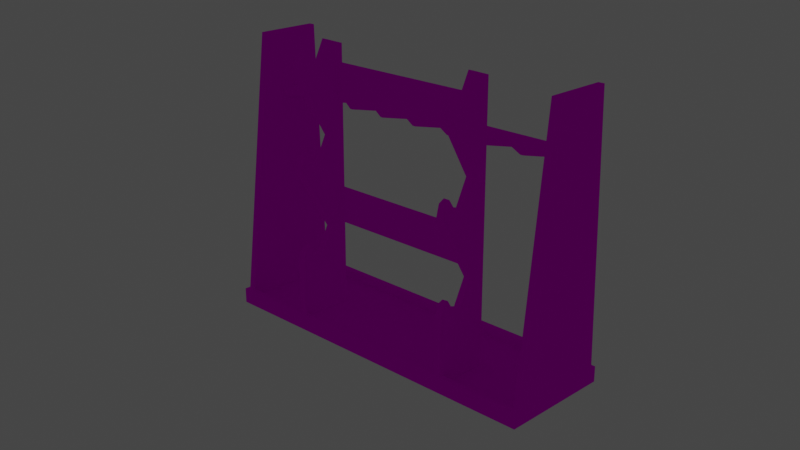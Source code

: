 # Source: weapon_racks.blend  (saved by Blender 2.80.75; exported with 4.5.12 LTS)
import bpy
from mathutils import Matrix  # noqa: F401  (used for matrix-valued properties, if any)

bpy.ops.wm.read_factory_settings(use_empty=True)
scene = bpy.context.scene
scene.name = 'Scene'

# ---- collections
col_racks = bpy.data.collections.new('Racks'); scene.collection.children.link(col_racks)
col_previews = bpy.data.collections.new('Previews'); scene.collection.children.link(col_previews)
col_cameras___settings = bpy.data.collections.new('Cameras & Settings'); scene.collection.children.link(col_cameras___settings)

# ---- images (referenced by path relative to the original .blend; pixels are not part of the script)
import os
ASSET_DIR = os.environ.get("B2B_ASSET_DIR", "")  # directory of the original .blend (textures are referenced by path, not embedded)
HERE = os.path.dirname(os.path.abspath(__file__))  # packed textures are extracted next to this script under _unpacked/

def load_image(name, relpath, width, height, colorspace="sRGB"):
    """Load a texture the original file referenced (path relative to the .blend, or extracted next to this script)."""
    p = next((c for c in (os.path.join(HERE, relpath), os.path.join(ASSET_DIR, relpath)) if relpath and os.path.exists(c)), "")
    if p:
        img = bpy.data.images.load(p, check_existing=True)
        img.name = name
    else:  # same state as the original file: an image datablock whose file is absent (Cycles renders it pink)
        img = bpy.data.images.new(name, width, height)
        img.source = "FILE"
        img.filepath = "//" + (relpath or name)
    img.colorspace_settings.name = colorspace
    return img
img_shared_textures_png_001 = load_image('shared_textures.png.001', 'shared_textures.png', 1024, 1024, 'sRGB')

# ---- materials (node trees are filled in below, after node groups)
mat_texture = bpy.data.materials.new('Texture')
mat_texture.use_transparent_shadow = False

# ---- material node trees
mat_texture.use_nodes = True; mat_texture.node_tree.nodes.clear()
_N = mat_texture.node_tree.nodes; _L = mat_texture.node_tree.links
n0 = _N.new('ShaderNodeOutputMaterial'); n0.name = 'Material Output'; n0.location = (300, 300)
n1 = _N.new('ShaderNodeBsdfPrincipled'); n1.name = 'Principled BSDF'; n1.location = (10, 300)
n1.distribution = 'GGX'
n1.subsurface_method = 'BURLEY'
n1.inputs[2].default_value = 0.0
n1.inputs[3].default_value = 1.45
n1.inputs[13].default_value = 0.0
n1.inputs[27].default_value = (0.0, 0.0, 0.0, 1.0)
n1.inputs[28].default_value = 1.0
n2 = _N.new('ShaderNodeTexImage'); n2.name = 'Image Texture'; n2.location = (-280, 280)
n2.image = img_shared_textures_png_001
_L.new(n1.outputs[0], n0.inputs[0])
_L.new(n2.outputs[0], n1.inputs[0])
n0.is_active_output = True

# ---- world
world_world = bpy.data.worlds.new('World'); scene.world = world_world
world_world.use_nodes = True; world_world.node_tree.nodes.clear()
_N = world_world.node_tree.nodes; _L = world_world.node_tree.links
n0 = _N.new('ShaderNodeOutputWorld'); n0.name = 'World Output'; n0.location = (300, 300)
n1 = _N.new('ShaderNodeBackground'); n1.name = 'Background'; n1.location = (10, 300)
n1.inputs[0].default_value = (0.05088, 0.05088, 0.05088, 1.0)
_L.new(n1.outputs[0], n0.inputs[0])
n0.is_active_output = True
world_world.color = (0.05088, 0.05088, 0.05088)
world_world.use_sun_shadow = False
world_world.sun_shadow_jitter_overblur = 0.0

# ---- cameras
cam_camera_002 = bpy.data.cameras.new('Camera.002')
cam_camera_002.type = 'ORTHO'
cam_camera_002.ortho_scale = 2.5
cam_camera_002.shift_y = 0.2
cam_camera = bpy.data.cameras.new('Camera')
cam_camera_003 = bpy.data.cameras.new('Camera.003')
cam_camera_003.type = 'ORTHO'
cam_camera_003.ortho_scale = 2.5
cam_camera_003.shift_y = 0.2
cam_camera_001 = bpy.data.cameras.new('Camera.001')
cam_camera_001.type = 'ORTHO'
cam_camera_001.ortho_scale = 2.5

# ---- lights
light_sun = bpy.data.lights.new('Sun', 'SUN')
light_sun.specular_factor = 0.0
light_sun.transmission_factor = 0.0
light_sun.angle = 1.571
light_sun.energy = 4.0
light_sun.shadow_soft_size = 0.125

# ---- meshes
me_rifle_rack_001 = bpy.data.meshes.new('Rifle rack 001')
me_rifle_rack_001.from_pydata([(0.58, -0.185, 0.0), (0.56, -0.165, 0.05), (0.58, 0.185, 0.0), (0.56, 0.165, 0.05), (0.56, -0.065, 0.9), (0.56, 0.135, 0.9), (0.58, -0.065, 0.9), (0.58, 0.135, 0.9), (0.58, 0.185, 0.05), (0.58, -0.185, 0.05), (0.56, 0.165, 0.02), (0.56, -0.165, 0.02), (0.56, -0.005, 0.69), (0.56, -0.005, 0.71), (0.56, 0.125, 0.69), (0.56, 0.125, 0.71), (0.13, 0.025, 0.69), (0.006, 0.025, 0.69), (0.068, 0.065, 0.69), (0.006, 0.025, 0.71), (0.13, 0.025, 0.71), (0.068, 0.065, 0.71), (0.264, 0.025, 0.69), (0.14, 0.025, 0.69), (0.202, 0.065, 0.69), (0.14, 0.025, 0.71), (0.264, 0.025, 0.71), (0.202, 0.065, 0.71), (0.398, 0.025, 0.69), (0.274, 0.025, 0.69), (0.336, 0.065, 0.69), (0.274, 0.025, 0.71), (0.398, 0.025, 0.71), (0.336, 0.065, 0.71), (0.54, -0.005, 0.69), (0.408, 0.025, 0.69), (0.47, 0.065, 0.69), (0.408, 0.025, 0.71), (0.54, -0.005, 0.71), (0.47, 0.065, 0.71), (0.56, 0.065, 0.71), (0.56, 0.065, 0.69), (-0.58, 0.165, 0.05), (-0.58, 0.185, 0.0), (-0.58, -0.185, 0.0), (-0.56, -0.165, 0.05), (-0.56, 0.165, 0.05), (-0.56, -0.065, 0.9), (-0.56, 0.135, 0.9), (-0.58, -0.065, 0.9), (-0.58, 0.135, 0.9), (-0.58, -0.165, 0.05), (-0.58, 0.185, 0.05), (-0.58, -0.185, 0.05), (0.58, -0.165, 0.05), (-0.56, 0.165, 0.02), (-0.56, -0.165, 0.02), (-0.56, -0.005, 0.69), (-0.56, -0.005, 0.71), (-0.56, 0.125, 0.69), (-0.56, 0.125, 0.71), (-0.13, 0.025, 0.69), (-0.006, 0.025, 0.69), (-0.068, 0.065, 0.69), (-0.006, 0.025, 0.71), (-0.13, 0.025, 0.71), (-0.068, 0.065, 0.71), (-0.264, 0.025, 0.69), (-0.14, 0.025, 0.69), (-0.202, 0.065, 0.69), (-0.14, 0.025, 0.71), (-0.264, 0.025, 0.71), (-0.202, 0.065, 0.71), (-0.398, 0.025, 0.69), (-0.274, 0.025, 0.69), (-0.336, 0.065, 0.69), (-0.274, 0.025, 0.71), (-0.398, 0.025, 0.71), (-0.336, 0.065, 0.71), (-0.54, -0.005, 0.69), (-0.408, 0.025, 0.69), (-0.47, 0.065, 0.69), (-0.408, 0.025, 0.71), (-0.54, -0.005, 0.71), (-0.47, 0.065, 0.71), (-0.56, 0.065, 0.71), (-0.56, 0.065, 0.69), (0.58, 0.165, 0.05)], [], [(51, 44, 53), (2, 8, 87), (2, 43, 52, 8), (44, 0, 9, 53), (46, 55, 10, 3), (1, 4, 5, 3), (3, 5, 7, 87), (87, 7, 6, 54), (54, 6, 4, 1), (0, 54, 9), (7, 5, 4, 6), (55, 56, 11, 10), (2, 87, 54, 0), (11, 56, 45, 1), (1, 3, 10, 11), (17, 19, 64, 62), (36, 34, 38, 39), (35, 37, 32, 28), (23, 25, 20, 16), (29, 31, 26, 22), (29, 30, 33, 31), (30, 28, 32, 33), (24, 22, 26, 27), (12, 13, 38, 34), (35, 36, 39, 37), (23, 24, 27, 25), (18, 16, 20, 21), (17, 18, 21, 19), (33, 27, 26, 31), (40, 39, 38, 13), (27, 21, 20, 25), (39, 33, 32, 37), (24, 30, 29, 22), (18, 24, 23, 16), (30, 36, 35, 28), (36, 41, 12, 34), (43, 42, 52), (45, 46, 48, 47), (46, 42, 50, 48), (42, 51, 49, 50), (51, 45, 47, 49), (42, 43, 44, 51), (50, 49, 47, 48), (45, 56, 55, 46), (81, 84, 83, 79), (80, 73, 77, 82), (68, 61, 65, 70), (74, 67, 71, 76), (74, 76, 78, 75), (75, 78, 77, 73), (69, 72, 71, 67), (57, 79, 83, 58), (80, 82, 84, 81), (68, 70, 72, 69), (63, 66, 65, 61), (62, 64, 66, 63), (78, 76, 71, 72), (85, 58, 83, 84), (72, 70, 65, 66), (84, 82, 77, 78), (69, 67, 74, 75), (63, 61, 68, 69), (75, 73, 80, 81), (81, 79, 57, 86), (19, 21, 66, 64), (18, 17, 62, 63), (14, 41, 86, 59), (40, 15, 60, 85), (14, 59, 60, 15), (0, 44, 43, 2), (9, 54, 51, 53), (42, 87, 8, 52)])
_uv = me_rifle_rack_001.uv_layers.new(name='UVMap')
_uv.uv.foreach_set('vector', [0.4092, 0.4046, 0.4088, 0.4055, 0.4088, 0.4046, 0.4019, 0.4055, 0.4019, 0.4046, 0.4022, 0.4046, 0.426, 0.3883, 0.426, 0.4105, 0.4251, 0.4105, 0.4251, 0.3883, 0.4251, 0.3883, 0.4251, 0.4105, 0.4241, 0.4105, 0.4241, 0.3883, 0.426, 0.3883, 0.4266, 0.3883, 0.4266, 0.4097, 0.426, 0.4097, 0.4157, 0.4214, 0.4176, 0.4051, 0.4213, 0.4051, 0.4219, 0.4214, 0.4043, 0.4218, 0.4043, 0.4055, 0.4047, 0.4055, 0.4047, 0.4218, 0.4022, 0.4046, 0.4028, 0.3883, 0.4065, 0.3883, 0.4084, 0.4046, 0.4036, 0.4218, 0.4036, 0.4055, 0.4039, 0.4055, 0.4039, 0.4218, 0.4088, 0.4055, 0.4084, 0.4046, 0.4088, 0.4046, 0.4086, 0.4111, 0.4082, 0.4111, 0.4082, 0.4072, 0.4086, 0.4072, 0.4019, 0.4097, 0.3957, 0.4097, 0.3957, 0.3883, 0.4019, 0.3883, 0.4019, 0.4055, 0.4022, 0.4046, 0.4084, 0.4046, 0.4088, 0.4055, 0.4024, 0.4055, 0.4024, 0.4269, 0.4019, 0.4269, 0.4019, 0.4055, 0.4157, 0.4214, 0.4219, 0.4214, 0.4219, 0.422, 0.4157, 0.422, 0.4032, 0.4146, 0.4028, 0.4146, 0.4028, 0.4144, 0.4032, 0.4144, 0.4051, 0.409, 0.4051, 0.4103, 0.4047, 0.4103, 0.4047, 0.409, 0.4032, 0.4223, 0.4028, 0.4223, 0.4028, 0.4221, 0.4032, 0.4221, 0.4032, 0.4172, 0.4028, 0.4172, 0.4028, 0.417, 0.4032, 0.417, 0.4032, 0.4197, 0.4028, 0.4197, 0.4028, 0.4195, 0.4032, 0.4195, 0.4032, 0.4197, 0.4032, 0.4209, 0.4028, 0.4209, 0.4028, 0.4197, 0.4032, 0.4209, 0.4032, 0.4221, 0.4028, 0.4221, 0.4028, 0.4209, 0.4032, 0.4184, 0.4032, 0.4195, 0.4028, 0.4195, 0.4028, 0.4184, 0.3987, 0.4101, 0.3987, 0.4097, 0.3991, 0.4097, 0.3991, 0.4101, 0.4032, 0.4223, 0.4032, 0.4235, 0.4028, 0.4235, 0.4028, 0.4223, 0.4032, 0.4172, 0.4032, 0.4184, 0.4028, 0.4184, 0.4028, 0.4172, 0.4032, 0.4158, 0.4032, 0.417, 0.4028, 0.417, 0.4028, 0.4158, 0.4032, 0.4146, 0.4032, 0.4158, 0.4028, 0.4158, 0.4028, 0.4146, 0.4094, 0.4081, 0.4094, 0.4055, 0.4101, 0.4067, 0.4101, 0.4069, 0.4073, 0.4072, 0.4073, 0.4055, 0.4086, 0.4069, 0.4086, 0.4072, 0.4094, 0.4081, 0.4094, 0.4107, 0.4086, 0.4095, 0.4086, 0.4093, 0.3972, 0.4097, 0.3972, 0.4123, 0.3964, 0.4111, 0.3964, 0.4109, 0.4101, 0.4081, 0.4101, 0.4055, 0.4109, 0.4067, 0.4109, 0.4069, 0.3979, 0.4097, 0.3979, 0.4123, 0.3972, 0.4111, 0.3972, 0.4109, 0.406, 0.409, 0.406, 0.4115, 0.4052, 0.4103, 0.4052, 0.4102, 0.406, 0.4072, 0.406, 0.4055, 0.4073, 0.4055, 0.4073, 0.4059, 0.4157, 0.4055, 0.4153, 0.4046, 0.4157, 0.4046, 0.4219, 0.4046, 0.4157, 0.4046, 0.4163, 0.3883, 0.42, 0.3883, 0.4043, 0.4218, 0.4039, 0.4218, 0.4039, 0.4055, 0.4043, 0.4055, 0.4153, 0.4046, 0.4092, 0.4046, 0.411, 0.3883, 0.4148, 0.3883, 0.4036, 0.4218, 0.4032, 0.4218, 0.4032, 0.4055, 0.4036, 0.4055, 0.4153, 0.4046, 0.4157, 0.4055, 0.4088, 0.4055, 0.4092, 0.4046, 0.4062, 0.4111, 0.4062, 0.4072, 0.4066, 0.4072, 0.4066, 0.4111, 0.4219, 0.4046, 0.4219, 0.4051, 0.4157, 0.4051, 0.4157, 0.4046, 0.3983, 0.4111, 0.3979, 0.4111, 0.3979, 0.4097, 0.3983, 0.4097, 0.4032, 0.4067, 0.4032, 0.4069, 0.4028, 0.4069, 0.4028, 0.4067, 0.4032, 0.4118, 0.4032, 0.412, 0.4028, 0.412, 0.4028, 0.4118, 0.4032, 0.4093, 0.4032, 0.4095, 0.4028, 0.4095, 0.4028, 0.4093, 0.4032, 0.4093, 0.4028, 0.4093, 0.4028, 0.4081, 0.4032, 0.4081, 0.4032, 0.4081, 0.4028, 0.4081, 0.4028, 0.4069, 0.4032, 0.4069, 0.4032, 0.4106, 0.4028, 0.4106, 0.4028, 0.4095, 0.4032, 0.4095, 0.3987, 0.4101, 0.3983, 0.4101, 0.3983, 0.4097, 0.3987, 0.4097, 0.4032, 0.4067, 0.4028, 0.4067, 0.4028, 0.4055, 0.4032, 0.4055, 0.4032, 0.4118, 0.4028, 0.4118, 0.4028, 0.4106, 0.4032, 0.4106, 0.4032, 0.4132, 0.4028, 0.4132, 0.4028, 0.412, 0.4032, 0.412, 0.4032, 0.4144, 0.4028, 0.4144, 0.4028, 0.4132, 0.4032, 0.4132, 0.4094, 0.4081, 0.4101, 0.4093, 0.4101, 0.4095, 0.4094, 0.4106, 0.4047, 0.4072, 0.406, 0.4072, 0.406, 0.4076, 0.4047, 0.409, 0.4109, 0.4106, 0.4101, 0.4095, 0.4101, 0.4093, 0.4109, 0.4081, 0.3964, 0.4123, 0.3957, 0.4111, 0.3957, 0.4109, 0.3964, 0.4097, 0.4066, 0.4072, 0.4073, 0.4084, 0.4073, 0.4086, 0.4066, 0.4098, 0.4116, 0.4106, 0.4109, 0.4095, 0.4109, 0.4093, 0.4116, 0.4081, 0.4116, 0.4081, 0.4109, 0.4069, 0.4109, 0.4067, 0.4116, 0.4055, 0.4047, 0.4055, 0.406, 0.4069, 0.406, 0.4072, 0.4047, 0.4072, 0.4086, 0.4067, 0.4094, 0.4055, 0.4094, 0.4081, 0.4086, 0.4069, 0.4073, 0.4072, 0.4081, 0.4084, 0.4081, 0.4087, 0.4073, 0.4098, 0.423, 0.4097, 0.4241, 0.4097, 0.4241, 0.3883, 0.423, 0.3883, 0.423, 0.3883, 0.4219, 0.3883, 0.4219, 0.4097, 0.423, 0.4097, 0.4024, 0.4055, 0.4024, 0.4269, 0.4028, 0.4269, 0.4028, 0.4055, 0.3957, 0.3883, 0.3957, 0.4105, 0.3888, 0.4105, 0.3888, 0.3883, 0.427, 0.3883, 0.4273, 0.3883, 0.4273, 0.4105, 0.427, 0.4105, 0.4266, 0.4105, 0.4266, 0.3883, 0.427, 0.3883, 0.427, 0.4105])
me_rifle_rack_001.materials.append(mat_texture)
me_rifle_rack_001.use_remesh_preserve_volume = False
me_rifle_rack_001.use_remesh_preserve_attributes = False
me_rifle_rack_001.use_mirror_vertex_groups = False
me_rifle_rack_001.update()
me_rifle_rack_002 = bpy.data.meshes.new('Rifle rack 002')
me_rifle_rack_002.from_pydata([(0.28, -0.16, 0.02), (0.28, -0.16, 0.04), (0.28, 0.0, 0.02), (0.28, 0.0, 0.04), (0.28, -0.18, 0.0), (0.28, -0.17, 0.87), (0.28, 0.0, 0.0), (0.28, 0.0, 0.9), (0.3, -0.18, 0.0), (0.3, -0.17, 0.87), (0.3, 0.0, 0.0), (0.3, 0.0, 0.9), (0.28, -0.18, 0.23), (0.28, -0.13, 0.25), (0.3, -0.13, 0.25), (0.3, -0.18, 0.23), (0.28, -0.17, 0.27), (0.3, -0.17, 0.27), (0.28, -0.18, 0.53), (0.3, -0.18, 0.53), (0.3, -0.06, 0.32), (0.28, -0.06, 0.32), (0.3, -0.15, 0.28), (0.28, -0.15, 0.2778), (0.28, -0.17, 0.57), (0.3, -0.17, 0.57), (0.28, -0.15, 0.58), (0.3, -0.15, 0.58), (0.28, -0.06, 0.62), (0.3, -0.06, 0.62), (0.28, -0.18, 0.83), (0.3, -0.18, 0.83), (0.28, -0.1, 0.24), (0.3, -0.1, 0.24), (0.3, -0.13, 0.85), (0.28, -0.13, 0.85), (0.3, -0.13, 0.55), (0.28, -0.13, 0.55), (0.3, -0.1, 0.54), (0.28, -0.1, 0.54), (0.3, -0.15, 0.88), (0.28, -0.15, 0.88), (0.28, -0.1, 0.84), (0.3, -0.1, 0.84), (0.28, -0.06, 0.92), (0.3, -0.06, 0.92), (0.28, -0.02, 0.73), (0.28, -0.02, 0.84), (0.28, 0.0, 0.73), (0.28, 0.0, 0.84), (0.28, -0.02, 0.33), (0.28, -0.02, 0.44), (0.28, 0.0, 0.33), (0.28, 0.0, 0.44), (-0.28, -0.16, 0.02), (-0.28, -0.16, 0.04), (-0.28, 0.0, 0.02), (-0.28, 0.0, 0.04), (-0.28, -0.18, 0.0), (-0.28, -0.17, 0.87), (-0.28, 0.0, 0.0), (-0.28, 0.0, 0.9), (-0.3, -0.18, 0.0), (-0.3, -0.17, 0.87), (-0.3, 0.0, 0.0), (-0.3, 0.0, 0.9), (-0.28, -0.18, 0.23), (-0.28, -0.13, 0.25), (-0.3, -0.13, 0.25), (-0.3, -0.18, 0.23), (-0.28, -0.17, 0.27), (-0.3, -0.17, 0.27), (-0.28, -0.18, 0.53), (-0.3, -0.18, 0.53), (-0.3, -0.06, 0.32), (-0.28, -0.06, 0.32), (-0.3, -0.15, 0.28), (-0.28, -0.15, 0.2778), (-0.28, -0.17, 0.57), (-0.3, -0.17, 0.57), (-0.28, -0.15, 0.58), (-0.3, -0.15, 0.58), (-0.28, -0.06, 0.62), (-0.3, -0.06, 0.62), (-0.28, -0.18, 0.83), (-0.3, -0.18, 0.83), (-0.28, -0.1, 0.24), (-0.3, -0.1, 0.24), (-0.3, -0.13, 0.85), (-0.28, -0.13, 0.85), (-0.3, -0.13, 0.55), (-0.28, -0.13, 0.55), (-0.3, -0.1, 0.54), (-0.28, -0.1, 0.54), (-0.3, -0.15, 0.88), (-0.28, -0.15, 0.88), (-0.28, -0.1, 0.84), (-0.3, -0.1, 0.84), (-0.28, -0.06, 0.92), (-0.3, -0.06, 0.92), (-0.28, -0.02, 0.73), (-0.28, -0.02, 0.84), (-0.28, 0.0, 0.73), (-0.28, 0.0, 0.84), (-0.28, -0.02, 0.33), (-0.28, -0.02, 0.44), (-0.28, 0.0, 0.33), (-0.28, 0.0, 0.44)], [], [(2, 3, 1, 0), (6, 10, 8, 4), (40, 41, 5, 9), (27, 36, 37, 26), (9, 5, 30, 31), (34, 35, 41, 40), (45, 44, 42, 43), (8, 15, 12, 4), (21, 20, 19, 18), (36, 38, 39, 37), (43, 42, 35, 34), (7, 11, 10, 6), (19, 25, 24, 18), (25, 27, 26, 24), (38, 29, 28, 39), (11, 7, 44, 45), (29, 31, 30, 28), (20, 10, 11, 29), (7, 6, 21, 28), (38, 20, 29), (39, 28, 21), (38, 36, 19, 20), (21, 18, 37, 39), (25, 19, 36, 27), (26, 37, 18, 24), (16, 23, 13, 12), (14, 13, 23, 22), (16, 17, 22, 23), (17, 16, 12, 15), (4, 12, 13, 32), (8, 33, 14, 15), (15, 14, 22, 17), (33, 8, 10, 20), (33, 32, 13, 14), (32, 33, 20, 21), (6, 4, 32, 21), (28, 30, 35, 42), (31, 29, 43, 34), (43, 29, 11, 45), (44, 7, 28, 42), (40, 9, 31, 34), (41, 35, 30, 5), (48, 46, 100, 102), (48, 49, 47, 46), (52, 106, 107, 53), (50, 51, 105, 104), (47, 49, 103, 101), (52, 53, 51, 50), (56, 54, 55, 57), (60, 58, 62, 64), (94, 63, 59, 95), (81, 80, 91, 90), (63, 85, 84, 59), (88, 94, 95, 89), (99, 97, 96, 98), (62, 58, 66, 69), (75, 72, 73, 74), (90, 91, 93, 92), (97, 88, 89, 96), (61, 60, 64, 65), (73, 72, 78, 79), (79, 78, 80, 81), (92, 93, 82, 83), (65, 99, 98, 61), (83, 82, 84, 85), (74, 83, 65, 64), (61, 82, 75, 60), (92, 83, 74), (93, 75, 82), (92, 74, 73, 90), (75, 93, 91, 72), (79, 81, 90, 73), (80, 78, 72, 91), (70, 66, 67, 77), (68, 76, 77, 67), (70, 77, 76, 71), (71, 69, 66, 70), (58, 86, 67, 66), (62, 69, 68, 87), (69, 71, 76, 68), (87, 74, 64, 62), (87, 68, 67, 86), (86, 75, 74, 87), (60, 75, 86, 58), (82, 96, 89, 84), (85, 88, 97, 83), (97, 99, 65, 83), (98, 96, 82, 61), (94, 88, 85, 63), (95, 59, 84, 89), (52, 50, 104, 106), (46, 47, 101, 100), (102, 100, 101, 103), (51, 53, 107, 105), (2, 56, 57, 3), (48, 102, 103, 49), (106, 104, 105, 107), (1, 3, 57, 55), (0, 1, 55, 54), (2, 0, 54, 56)])
_uv = me_rifle_rack_002.uv_layers.new(name='UVMap')
_uv.uv.foreach_set('vector', [0.3961, 0.4152, 0.3957, 0.4152, 0.3957, 0.4118, 0.3961, 0.4118, 0.3949, 0.4118, 0.3953, 0.4118, 0.3953, 0.4156, 0.3949, 0.4156, 0.4047, 0.4118, 0.4051, 0.4118, 0.4051, 0.4122, 0.4047, 0.4122, 0.4021, 0.4118, 0.4021, 0.4124, 0.4017, 0.4124, 0.4017, 0.4118, 0.4181, 0.4114, 0.4186, 0.4114, 0.4186, 0.4122, 0.4181, 0.4122, 0.4, 0.4124, 0.3996, 0.4124, 0.3996, 0.4118, 0.4, 0.4118, 0.3978, 0.4118, 0.3983, 0.4118, 0.3983, 0.4136, 0.3978, 0.4136, 0.3936, 0.4175, 0.3936, 0.4127, 0.394, 0.4127, 0.394, 0.4175, 0.4194, 0.4092, 0.419, 0.4092, 0.419, 0.405, 0.4194, 0.405, 0.4021, 0.4124, 0.4021, 0.4118, 0.4025, 0.4118, 0.4025, 0.4124, 0.403, 0.4118, 0.4034, 0.4118, 0.4034, 0.4124, 0.403, 0.4124, 0.419, 0.4114, 0.4186, 0.4114, 0.4186, 0.3923, 0.419, 0.3923, 0.419, 0.405, 0.419, 0.4042, 0.4194, 0.4042, 0.4194, 0.405, 0.4064, 0.4122, 0.4064, 0.4118, 0.4068, 0.4118, 0.4068, 0.4122, 0.4181, 0.4182, 0.4181, 0.4164, 0.4186, 0.4164, 0.4186, 0.4182, 0.3987, 0.4118, 0.3991, 0.4118, 0.3991, 0.4131, 0.3987, 0.4131, 0.4181, 0.4164, 0.4181, 0.4122, 0.4186, 0.4122, 0.4186, 0.4164, 0.4025, 0.405, 0.4013, 0.4118, 0.4013, 0.3927, 0.4025, 0.3987, 0.3974, 0.3927, 0.3974, 0.4118, 0.3961, 0.405, 0.3961, 0.3987, 0.4034, 0.4004, 0.4025, 0.405, 0.4025, 0.3987, 0.3953, 0.4004, 0.3961, 0.3987, 0.3961, 0.405, 0.4034, 0.4004, 0.404, 0.4001, 0.4051, 0.4006, 0.4025, 0.405, 0.3961, 0.405, 0.3936, 0.4006, 0.3946, 0.4001, 0.3953, 0.4004, 0.4049, 0.3997, 0.4051, 0.4006, 0.404, 0.4001, 0.4045, 0.3995, 0.3942, 0.3995, 0.3946, 0.4001, 0.3936, 0.4006, 0.3938, 0.3997, 0.3938, 0.4061, 0.3942, 0.4059, 0.3946, 0.4065, 0.3936, 0.4069, 0.4017, 0.4124, 0.4013, 0.4124, 0.4013, 0.4118, 0.4017, 0.4118, 0.406, 0.4122, 0.4055, 0.4122, 0.4055, 0.4118, 0.406, 0.4118, 0.3936, 0.4118, 0.394, 0.4118, 0.394, 0.4127, 0.3936, 0.4127, 0.3936, 0.4118, 0.3936, 0.4069, 0.3946, 0.4065, 0.3953, 0.4067, 0.4051, 0.4118, 0.4034, 0.4067, 0.404, 0.4065, 0.4051, 0.4069, 0.4051, 0.4069, 0.404, 0.4065, 0.4045, 0.4059, 0.4049, 0.4061, 0.4034, 0.4067, 0.4051, 0.4118, 0.4013, 0.4118, 0.4025, 0.405, 0.4025, 0.4118, 0.403, 0.4118, 0.403, 0.4124, 0.4025, 0.4124, 0.4194, 0.411, 0.419, 0.411, 0.419, 0.4092, 0.4194, 0.4092, 0.3974, 0.4118, 0.3936, 0.4118, 0.3953, 0.4067, 0.3961, 0.405, 0.3961, 0.3987, 0.3936, 0.3942, 0.3946, 0.3938, 0.3953, 0.394, 0.4051, 0.3942, 0.4025, 0.3987, 0.4034, 0.394, 0.404, 0.3938, 0.4034, 0.394, 0.4025, 0.3987, 0.4013, 0.3927, 0.4025, 0.3923, 0.3961, 0.3923, 0.3974, 0.3927, 0.3961, 0.3987, 0.3953, 0.394, 0.4045, 0.3932, 0.4049, 0.3934, 0.4051, 0.3942, 0.404, 0.3938, 0.3942, 0.3932, 0.3946, 0.3938, 0.3936, 0.3942, 0.3938, 0.3934, 0.4169, 0.4042, 0.4173, 0.4042, 0.4173, 0.416, 0.4169, 0.416, 0.3966, 0.4141, 0.3966, 0.4118, 0.397, 0.4118, 0.397, 0.4141, 0.4113, 0.4042, 0.4113, 0.416, 0.409, 0.416, 0.409, 0.4042, 0.416, 0.416, 0.4137, 0.416, 0.4137, 0.4042, 0.416, 0.4042, 0.4173, 0.4042, 0.4177, 0.4042, 0.4177, 0.416, 0.4173, 0.416, 0.3974, 0.4118, 0.3974, 0.4141, 0.397, 0.4141, 0.397, 0.4118, 0.3957, 0.4118, 0.3957, 0.4152, 0.3953, 0.4152, 0.3953, 0.4118, 0.3949, 0.4118, 0.3949, 0.4156, 0.3944, 0.4156, 0.3944, 0.4118, 0.4047, 0.4118, 0.4047, 0.4122, 0.4043, 0.4122, 0.4043, 0.4118, 0.4008, 0.4118, 0.4013, 0.4118, 0.4013, 0.4124, 0.4008, 0.4124, 0.419, 0.4114, 0.419, 0.4122, 0.4186, 0.4122, 0.4186, 0.4114, 0.4, 0.4124, 0.4, 0.4118, 0.4004, 0.4118, 0.4004, 0.4124, 0.3987, 0.4118, 0.3987, 0.4136, 0.3983, 0.4136, 0.3983, 0.4118, 0.3944, 0.4175, 0.394, 0.4175, 0.394, 0.4127, 0.3944, 0.4127, 0.419, 0.416, 0.419, 0.4118, 0.4194, 0.4118, 0.4194, 0.416, 0.4038, 0.4124, 0.4034, 0.4124, 0.4034, 0.4118, 0.4038, 0.4118, 0.4055, 0.4118, 0.4055, 0.4124, 0.4051, 0.4124, 0.4051, 0.4118, 0.4186, 0.3923, 0.4186, 0.4114, 0.4181, 0.4114, 0.4181, 0.3923, 0.4194, 0.4118, 0.419, 0.4118, 0.419, 0.411, 0.4194, 0.411, 0.4073, 0.4122, 0.4068, 0.4122, 0.4068, 0.4118, 0.4073, 0.4118, 0.419, 0.4182, 0.4186, 0.4182, 0.4186, 0.4164, 0.419, 0.4164, 0.3996, 0.4118, 0.3996, 0.4131, 0.3991, 0.4131, 0.3991, 0.4118, 0.419, 0.4164, 0.4186, 0.4164, 0.4186, 0.4122, 0.419, 0.4122, 0.3987, 0.3991, 0.3987, 0.4054, 0.3974, 0.4114, 0.3974, 0.3923, 0.409, 0.4114, 0.4077, 0.4054, 0.4077, 0.3991, 0.409, 0.3923, 0.3996, 0.4037, 0.3987, 0.4054, 0.3987, 0.3991, 0.4068, 0.4037, 0.4077, 0.3991, 0.4077, 0.4054, 0.3996, 0.4037, 0.3987, 0.3991, 0.4013, 0.4035, 0.4002, 0.404, 0.4077, 0.3991, 0.4068, 0.4037, 0.4062, 0.404, 0.4051, 0.4035, 0.4011, 0.4044, 0.4006, 0.4046, 0.4002, 0.404, 0.4013, 0.4035, 0.4058, 0.4046, 0.4053, 0.4044, 0.4051, 0.4035, 0.4062, 0.404, 0.4053, 0.398, 0.4051, 0.3972, 0.4062, 0.3976, 0.4058, 0.3982, 0.4004, 0.4124, 0.4004, 0.4118, 0.4008, 0.4118, 0.4008, 0.4124, 0.406, 0.4122, 0.406, 0.4118, 0.4064, 0.4118, 0.4064, 0.4122, 0.3944, 0.4118, 0.3944, 0.4127, 0.394, 0.4127, 0.394, 0.4118, 0.4051, 0.3923, 0.4068, 0.3974, 0.4062, 0.3976, 0.4051, 0.3972, 0.4013, 0.3923, 0.4013, 0.3972, 0.4002, 0.3976, 0.3996, 0.3974, 0.4013, 0.3972, 0.4011, 0.398, 0.4006, 0.3982, 0.4002, 0.3976, 0.3996, 0.3974, 0.3987, 0.3991, 0.3974, 0.3923, 0.4013, 0.3923, 0.4043, 0.4118, 0.4043, 0.4124, 0.4038, 0.4124, 0.4038, 0.4118, 0.419, 0.4177, 0.419, 0.416, 0.4194, 0.416, 0.4194, 0.4177, 0.409, 0.3923, 0.4077, 0.3991, 0.4068, 0.3974, 0.4051, 0.3923, 0.4077, 0.4054, 0.4068, 0.4101, 0.4062, 0.4103, 0.4051, 0.4099, 0.4013, 0.4099, 0.4002, 0.4103, 0.3996, 0.4101, 0.3987, 0.4054, 0.3996, 0.4101, 0.3987, 0.4118, 0.3974, 0.4114, 0.3987, 0.4054, 0.4077, 0.4118, 0.4068, 0.4101, 0.4077, 0.4054, 0.409, 0.4114, 0.4006, 0.4109, 0.4002, 0.4103, 0.4013, 0.4099, 0.4011, 0.4107, 0.4058, 0.4109, 0.4053, 0.4107, 0.4051, 0.4099, 0.4062, 0.4103, 0.4164, 0.4042, 0.4169, 0.4042, 0.4169, 0.416, 0.4164, 0.416, 0.4181, 0.4042, 0.4158, 0.4042, 0.4158, 0.3923, 0.4181, 0.3923, 0.3978, 0.4141, 0.3974, 0.4141, 0.3974, 0.4118, 0.3978, 0.4118, 0.419, 0.3923, 0.4194, 0.3923, 0.4194, 0.4042, 0.419, 0.4042, 0.4164, 0.4042, 0.4164, 0.416, 0.416, 0.416, 0.416, 0.4042, 0.4113, 0.416, 0.4113, 0.4042, 0.4137, 0.4042, 0.4137, 0.416, 0.3966, 0.4141, 0.3961, 0.4141, 0.3961, 0.4118, 0.3966, 0.4118, 0.4124, 0.3923, 0.4158, 0.3923, 0.4158, 0.4042, 0.4124, 0.4042, 0.4181, 0.416, 0.4177, 0.416, 0.4177, 0.4042, 0.4181, 0.4042, 0.4124, 0.4042, 0.409, 0.4042, 0.409, 0.3923, 0.4124, 0.3923])
me_rifle_rack_002.materials.append(mat_texture)
me_rifle_rack_002.use_remesh_preserve_volume = False
me_rifle_rack_002.use_remesh_preserve_attributes = False
me_rifle_rack_002.use_mirror_vertex_groups = False
me_rifle_rack_002.update()
me_rifle_rack_001_001 = bpy.data.meshes.new('Rifle rack 001.001')
me_rifle_rack_001_001.from_pydata([(0.58, -0.185, 0.0), (0.56, -0.165, 0.05), (0.58, 0.185, 0.0), (0.56, 0.165, 0.05), (0.56, -0.065, 0.9), (0.56, 0.135, 0.9), (0.58, -0.065, 0.9), (0.58, 0.135, 0.9), (0.58, 0.185, 0.05), (0.58, -0.185, 0.05), (0.56, 0.165, 0.02), (0.56, -0.165, 0.02), (0.56, -0.005, 0.69), (0.56, -0.005, 0.71), (0.56, 0.125, 0.69), (0.56, 0.125, 0.71), (0.13, 0.025, 0.69), (0.006, 0.025, 0.69), (0.068, 0.065, 0.69), (0.006, 0.025, 0.71), (0.13, 0.025, 0.71), (0.068, 0.065, 0.71), (0.264, 0.025, 0.69), (0.14, 0.025, 0.69), (0.202, 0.065, 0.69), (0.14, 0.025, 0.71), (0.264, 0.025, 0.71), (0.202, 0.065, 0.71), (0.398, 0.025, 0.69), (0.274, 0.025, 0.69), (0.336, 0.065, 0.69), (0.274, 0.025, 0.71), (0.398, 0.025, 0.71), (0.336, 0.065, 0.71), (0.54, -0.005, 0.69), (0.408, 0.025, 0.69), (0.47, 0.065, 0.69), (0.408, 0.025, 0.71), (0.54, -0.005, 0.71), (0.47, 0.065, 0.71), (0.56, 0.065, 0.71), (0.56, 0.065, 0.69), (-0.58, 0.165, 0.05), (-0.58, 0.185, 0.0), (-0.58, -0.185, 0.0), (-0.56, -0.165, 0.05), (-0.56, 0.165, 0.05), (-0.56, -0.065, 0.9), (-0.56, 0.135, 0.9), (-0.58, -0.065, 0.9), (-0.58, 0.135, 0.9), (-0.58, -0.165, 0.05), (-0.58, 0.185, 0.05), (-0.58, -0.185, 0.05), (0.58, -0.165, 0.05), (-0.56, 0.165, 0.02), (-0.56, -0.165, 0.02), (-0.56, -0.005, 0.69), (-0.56, -0.005, 0.71), (-0.56, 0.125, 0.69), (-0.56, 0.125, 0.71), (-0.13, 0.025, 0.69), (-0.006, 0.025, 0.69), (-0.068, 0.065, 0.69), (-0.006, 0.025, 0.71), (-0.13, 0.025, 0.71), (-0.068, 0.065, 0.71), (-0.264, 0.025, 0.69), (-0.14, 0.025, 0.69), (-0.202, 0.065, 0.69), (-0.14, 0.025, 0.71), (-0.264, 0.025, 0.71), (-0.202, 0.065, 0.71), (-0.398, 0.025, 0.69), (-0.274, 0.025, 0.69), (-0.336, 0.065, 0.69), (-0.274, 0.025, 0.71), (-0.398, 0.025, 0.71), (-0.336, 0.065, 0.71), (-0.54, -0.005, 0.69), (-0.408, 0.025, 0.69), (-0.47, 0.065, 0.69), (-0.408, 0.025, 0.71), (-0.54, -0.005, 0.71), (-0.47, 0.065, 0.71), (-0.56, 0.065, 0.71), (-0.56, 0.065, 0.69), (0.58, 0.165, 0.05)], [], [(51, 44, 53), (2, 8, 87), (2, 43, 52, 8), (44, 0, 9, 53), (46, 55, 10, 3), (1, 4, 5, 3), (3, 5, 7, 87), (87, 7, 6, 54), (54, 6, 4, 1), (0, 54, 9), (7, 5, 4, 6), (55, 56, 11, 10), (2, 87, 54, 0), (11, 56, 45, 1), (1, 3, 10, 11), (17, 19, 64, 62), (36, 34, 38, 39), (35, 37, 32, 28), (23, 25, 20, 16), (29, 31, 26, 22), (29, 30, 33, 31), (30, 28, 32, 33), (24, 22, 26, 27), (12, 13, 38, 34), (35, 36, 39, 37), (23, 24, 27, 25), (18, 16, 20, 21), (17, 18, 21, 19), (33, 27, 26, 31), (40, 39, 38, 13), (27, 21, 20, 25), (39, 33, 32, 37), (24, 30, 29, 22), (18, 24, 23, 16), (30, 36, 35, 28), (36, 41, 12, 34), (43, 42, 52), (45, 46, 48, 47), (46, 42, 50, 48), (42, 51, 49, 50), (51, 45, 47, 49), (42, 43, 44, 51), (50, 49, 47, 48), (45, 56, 55, 46), (81, 84, 83, 79), (80, 73, 77, 82), (68, 61, 65, 70), (74, 67, 71, 76), (74, 76, 78, 75), (75, 78, 77, 73), (69, 72, 71, 67), (57, 79, 83, 58), (80, 82, 84, 81), (68, 70, 72, 69), (63, 66, 65, 61), (62, 64, 66, 63), (78, 76, 71, 72), (85, 58, 83, 84), (72, 70, 65, 66), (84, 82, 77, 78), (69, 67, 74, 75), (63, 61, 68, 69), (75, 73, 80, 81), (81, 79, 57, 86), (19, 21, 66, 64), (18, 17, 62, 63), (14, 41, 86, 59), (40, 15, 60, 85), (14, 59, 60, 15), (0, 44, 43, 2), (9, 54, 51, 53), (42, 87, 8, 52)])
_uv = me_rifle_rack_001_001.uv_layers.new(name='UVMap')
_uv.uv.foreach_set('vector', [0.4092, 0.4046, 0.4088, 0.4055, 0.4088, 0.4046, 0.4019, 0.4055, 0.4019, 0.4046, 0.4022, 0.4046, 0.426, 0.3883, 0.426, 0.4105, 0.4251, 0.4105, 0.4251, 0.3883, 0.4251, 0.3883, 0.4251, 0.4105, 0.4241, 0.4105, 0.4241, 0.3883, 0.426, 0.3883, 0.4266, 0.3883, 0.4266, 0.4097, 0.426, 0.4097, 0.4157, 0.4214, 0.4176, 0.4051, 0.4213, 0.4051, 0.4219, 0.4214, 0.4043, 0.4218, 0.4043, 0.4055, 0.4047, 0.4055, 0.4047, 0.4218, 0.4022, 0.4046, 0.4028, 0.3883, 0.4065, 0.3883, 0.4084, 0.4046, 0.4036, 0.4218, 0.4036, 0.4055, 0.4039, 0.4055, 0.4039, 0.4218, 0.4088, 0.4055, 0.4084, 0.4046, 0.4088, 0.4046, 0.4086, 0.4111, 0.4082, 0.4111, 0.4082, 0.4072, 0.4086, 0.4072, 0.4019, 0.4097, 0.3957, 0.4097, 0.3957, 0.3883, 0.4019, 0.3883, 0.4019, 0.4055, 0.4022, 0.4046, 0.4084, 0.4046, 0.4088, 0.4055, 0.4024, 0.4055, 0.4024, 0.4269, 0.4019, 0.4269, 0.4019, 0.4055, 0.4157, 0.4214, 0.4219, 0.4214, 0.4219, 0.422, 0.4157, 0.422, 0.4032, 0.4146, 0.4028, 0.4146, 0.4028, 0.4144, 0.4032, 0.4144, 0.4051, 0.409, 0.4051, 0.4103, 0.4047, 0.4103, 0.4047, 0.409, 0.4032, 0.4223, 0.4028, 0.4223, 0.4028, 0.4221, 0.4032, 0.4221, 0.4032, 0.4172, 0.4028, 0.4172, 0.4028, 0.417, 0.4032, 0.417, 0.4032, 0.4197, 0.4028, 0.4197, 0.4028, 0.4195, 0.4032, 0.4195, 0.4032, 0.4197, 0.4032, 0.4209, 0.4028, 0.4209, 0.4028, 0.4197, 0.4032, 0.4209, 0.4032, 0.4221, 0.4028, 0.4221, 0.4028, 0.4209, 0.4032, 0.4184, 0.4032, 0.4195, 0.4028, 0.4195, 0.4028, 0.4184, 0.3987, 0.4101, 0.3987, 0.4097, 0.3991, 0.4097, 0.3991, 0.4101, 0.4032, 0.4223, 0.4032, 0.4235, 0.4028, 0.4235, 0.4028, 0.4223, 0.4032, 0.4172, 0.4032, 0.4184, 0.4028, 0.4184, 0.4028, 0.4172, 0.4032, 0.4158, 0.4032, 0.417, 0.4028, 0.417, 0.4028, 0.4158, 0.4032, 0.4146, 0.4032, 0.4158, 0.4028, 0.4158, 0.4028, 0.4146, 0.4094, 0.4081, 0.4094, 0.4055, 0.4101, 0.4067, 0.4101, 0.4069, 0.4073, 0.4072, 0.4073, 0.4055, 0.4086, 0.4069, 0.4086, 0.4072, 0.4094, 0.4081, 0.4094, 0.4107, 0.4086, 0.4095, 0.4086, 0.4093, 0.3972, 0.4097, 0.3972, 0.4123, 0.3964, 0.4111, 0.3964, 0.4109, 0.4101, 0.4081, 0.4101, 0.4055, 0.4109, 0.4067, 0.4109, 0.4069, 0.3979, 0.4097, 0.3979, 0.4123, 0.3972, 0.4111, 0.3972, 0.4109, 0.406, 0.409, 0.406, 0.4115, 0.4052, 0.4103, 0.4052, 0.4102, 0.406, 0.4072, 0.406, 0.4055, 0.4073, 0.4055, 0.4073, 0.4059, 0.4157, 0.4055, 0.4153, 0.4046, 0.4157, 0.4046, 0.4219, 0.4046, 0.4157, 0.4046, 0.4163, 0.3883, 0.42, 0.3883, 0.4043, 0.4218, 0.4039, 0.4218, 0.4039, 0.4055, 0.4043, 0.4055, 0.4153, 0.4046, 0.4092, 0.4046, 0.411, 0.3883, 0.4148, 0.3883, 0.4036, 0.4218, 0.4032, 0.4218, 0.4032, 0.4055, 0.4036, 0.4055, 0.4153, 0.4046, 0.4157, 0.4055, 0.4088, 0.4055, 0.4092, 0.4046, 0.4062, 0.4111, 0.4062, 0.4072, 0.4066, 0.4072, 0.4066, 0.4111, 0.4219, 0.4046, 0.4219, 0.4051, 0.4157, 0.4051, 0.4157, 0.4046, 0.3983, 0.4111, 0.3979, 0.4111, 0.3979, 0.4097, 0.3983, 0.4097, 0.4032, 0.4067, 0.4032, 0.4069, 0.4028, 0.4069, 0.4028, 0.4067, 0.4032, 0.4118, 0.4032, 0.412, 0.4028, 0.412, 0.4028, 0.4118, 0.4032, 0.4093, 0.4032, 0.4095, 0.4028, 0.4095, 0.4028, 0.4093, 0.4032, 0.4093, 0.4028, 0.4093, 0.4028, 0.4081, 0.4032, 0.4081, 0.4032, 0.4081, 0.4028, 0.4081, 0.4028, 0.4069, 0.4032, 0.4069, 0.4032, 0.4106, 0.4028, 0.4106, 0.4028, 0.4095, 0.4032, 0.4095, 0.3987, 0.4101, 0.3983, 0.4101, 0.3983, 0.4097, 0.3987, 0.4097, 0.4032, 0.4067, 0.4028, 0.4067, 0.4028, 0.4055, 0.4032, 0.4055, 0.4032, 0.4118, 0.4028, 0.4118, 0.4028, 0.4106, 0.4032, 0.4106, 0.4032, 0.4132, 0.4028, 0.4132, 0.4028, 0.412, 0.4032, 0.412, 0.4032, 0.4144, 0.4028, 0.4144, 0.4028, 0.4132, 0.4032, 0.4132, 0.4094, 0.4081, 0.4101, 0.4093, 0.4101, 0.4095, 0.4094, 0.4106, 0.4047, 0.4072, 0.406, 0.4072, 0.406, 0.4076, 0.4047, 0.409, 0.4109, 0.4106, 0.4101, 0.4095, 0.4101, 0.4093, 0.4109, 0.4081, 0.3964, 0.4123, 0.3957, 0.4111, 0.3957, 0.4109, 0.3964, 0.4097, 0.4066, 0.4072, 0.4073, 0.4084, 0.4073, 0.4086, 0.4066, 0.4098, 0.4116, 0.4106, 0.4109, 0.4095, 0.4109, 0.4093, 0.4116, 0.4081, 0.4116, 0.4081, 0.4109, 0.4069, 0.4109, 0.4067, 0.4116, 0.4055, 0.4047, 0.4055, 0.406, 0.4069, 0.406, 0.4072, 0.4047, 0.4072, 0.4086, 0.4067, 0.4094, 0.4055, 0.4094, 0.4081, 0.4086, 0.4069, 0.4073, 0.4072, 0.4081, 0.4084, 0.4081, 0.4087, 0.4073, 0.4098, 0.423, 0.4097, 0.4241, 0.4097, 0.4241, 0.3883, 0.423, 0.3883, 0.423, 0.3883, 0.4219, 0.3883, 0.4219, 0.4097, 0.423, 0.4097, 0.4024, 0.4055, 0.4024, 0.4269, 0.4028, 0.4269, 0.4028, 0.4055, 0.3957, 0.3883, 0.3957, 0.4105, 0.3888, 0.4105, 0.3888, 0.3883, 0.427, 0.3883, 0.4273, 0.3883, 0.4273, 0.4105, 0.427, 0.4105, 0.4266, 0.4105, 0.4266, 0.3883, 0.427, 0.3883, 0.427, 0.4105])
me_rifle_rack_001_001.materials.append(mat_texture)
me_rifle_rack_001_001.use_remesh_preserve_volume = False
me_rifle_rack_001_001.use_remesh_preserve_attributes = False
me_rifle_rack_001_001.use_mirror_vertex_groups = False
me_rifle_rack_001_001.update()
me_rifle_rack_002_001 = bpy.data.meshes.new('Rifle rack 002.001')
me_rifle_rack_002_001.from_pydata([(0.28, -0.16, 0.02), (0.28, -0.16, 0.04), (0.28, 0.0, 0.02), (0.28, 0.0, 0.04), (0.28, -0.18, 0.0), (0.28, -0.17, 0.87), (0.28, 0.0, 0.0), (0.28, 0.0, 0.9), (0.3, -0.18, 0.0), (0.3, -0.17, 0.87), (0.3, 0.0, 0.0), (0.3, 0.0, 0.9), (0.28, -0.18, 0.23), (0.28, -0.13, 0.25), (0.3, -0.13, 0.25), (0.3, -0.18, 0.23), (0.28, -0.17, 0.27), (0.3, -0.17, 0.27), (0.28, -0.18, 0.53), (0.3, -0.18, 0.53), (0.3, -0.06, 0.32), (0.28, -0.06, 0.32), (0.3, -0.15, 0.28), (0.28, -0.15, 0.2778), (0.28, -0.17, 0.57), (0.3, -0.17, 0.57), (0.28, -0.15, 0.58), (0.3, -0.15, 0.58), (0.28, -0.06, 0.62), (0.3, -0.06, 0.62), (0.28, -0.18, 0.83), (0.3, -0.18, 0.83), (0.28, -0.1, 0.24), (0.3, -0.1, 0.24), (0.3, -0.13, 0.85), (0.28, -0.13, 0.85), (0.3, -0.13, 0.55), (0.28, -0.13, 0.55), (0.3, -0.1, 0.54), (0.28, -0.1, 0.54), (0.3, -0.15, 0.88), (0.28, -0.15, 0.88), (0.28, -0.1, 0.84), (0.3, -0.1, 0.84), (0.28, -0.06, 0.92), (0.3, -0.06, 0.92), (0.28, -0.02, 0.73), (0.28, -0.02, 0.84), (0.28, 0.0, 0.73), (0.28, 0.0, 0.84), (0.28, -0.02, 0.33), (0.28, -0.02, 0.44), (0.28, 0.0, 0.33), (0.28, 0.0, 0.44), (-0.28, -0.16, 0.02), (-0.28, -0.16, 0.04), (-0.28, 0.0, 0.02), (-0.28, 0.0, 0.04), (-0.28, -0.18, 0.0), (-0.28, -0.17, 0.87), (-0.28, 0.0, 0.0), (-0.28, 0.0, 0.9), (-0.3, -0.18, 0.0), (-0.3, -0.17, 0.87), (-0.3, 0.0, 0.0), (-0.3, 0.0, 0.9), (-0.28, -0.18, 0.23), (-0.28, -0.13, 0.25), (-0.3, -0.13, 0.25), (-0.3, -0.18, 0.23), (-0.28, -0.17, 0.27), (-0.3, -0.17, 0.27), (-0.28, -0.18, 0.53), (-0.3, -0.18, 0.53), (-0.3, -0.06, 0.32), (-0.28, -0.06, 0.32), (-0.3, -0.15, 0.28), (-0.28, -0.15, 0.2778), (-0.28, -0.17, 0.57), (-0.3, -0.17, 0.57), (-0.28, -0.15, 0.58), (-0.3, -0.15, 0.58), (-0.28, -0.06, 0.62), (-0.3, -0.06, 0.62), (-0.28, -0.18, 0.83), (-0.3, -0.18, 0.83), (-0.28, -0.1, 0.24), (-0.3, -0.1, 0.24), (-0.3, -0.13, 0.85), (-0.28, -0.13, 0.85), (-0.3, -0.13, 0.55), (-0.28, -0.13, 0.55), (-0.3, -0.1, 0.54), (-0.28, -0.1, 0.54), (-0.3, -0.15, 0.88), (-0.28, -0.15, 0.88), (-0.28, -0.1, 0.84), (-0.3, -0.1, 0.84), (-0.28, -0.06, 0.92), (-0.3, -0.06, 0.92), (-0.28, -0.02, 0.73), (-0.28, -0.02, 0.84), (-0.28, 0.0, 0.73), (-0.28, 0.0, 0.84), (-0.28, -0.02, 0.33), (-0.28, -0.02, 0.44), (-0.28, 0.0, 0.33), (-0.28, 0.0, 0.44)], [], [(2, 3, 1, 0), (6, 10, 8, 4), (40, 41, 5, 9), (27, 36, 37, 26), (9, 5, 30, 31), (34, 35, 41, 40), (45, 44, 42, 43), (8, 15, 12, 4), (21, 20, 19, 18), (36, 38, 39, 37), (43, 42, 35, 34), (7, 11, 10, 6), (19, 25, 24, 18), (25, 27, 26, 24), (38, 29, 28, 39), (11, 7, 44, 45), (29, 31, 30, 28), (20, 10, 11, 29), (7, 6, 21, 28), (38, 20, 29), (39, 28, 21), (38, 36, 19, 20), (21, 18, 37, 39), (25, 19, 36, 27), (26, 37, 18, 24), (16, 23, 13, 12), (14, 13, 23, 22), (16, 17, 22, 23), (17, 16, 12, 15), (4, 12, 13, 32), (8, 33, 14, 15), (15, 14, 22, 17), (33, 8, 10, 20), (33, 32, 13, 14), (32, 33, 20, 21), (6, 4, 32, 21), (28, 30, 35, 42), (31, 29, 43, 34), (43, 29, 11, 45), (44, 7, 28, 42), (40, 9, 31, 34), (41, 35, 30, 5), (48, 46, 100, 102), (48, 49, 47, 46), (52, 106, 107, 53), (50, 51, 105, 104), (47, 49, 103, 101), (52, 53, 51, 50), (56, 54, 55, 57), (60, 58, 62, 64), (94, 63, 59, 95), (81, 80, 91, 90), (63, 85, 84, 59), (88, 94, 95, 89), (99, 97, 96, 98), (62, 58, 66, 69), (75, 72, 73, 74), (90, 91, 93, 92), (97, 88, 89, 96), (61, 60, 64, 65), (73, 72, 78, 79), (79, 78, 80, 81), (92, 93, 82, 83), (65, 99, 98, 61), (83, 82, 84, 85), (74, 83, 65, 64), (61, 82, 75, 60), (92, 83, 74), (93, 75, 82), (92, 74, 73, 90), (75, 93, 91, 72), (79, 81, 90, 73), (80, 78, 72, 91), (70, 66, 67, 77), (68, 76, 77, 67), (70, 77, 76, 71), (71, 69, 66, 70), (58, 86, 67, 66), (62, 69, 68, 87), (69, 71, 76, 68), (87, 74, 64, 62), (87, 68, 67, 86), (86, 75, 74, 87), (60, 75, 86, 58), (82, 96, 89, 84), (85, 88, 97, 83), (97, 99, 65, 83), (98, 96, 82, 61), (94, 88, 85, 63), (95, 59, 84, 89), (52, 50, 104, 106), (46, 47, 101, 100), (102, 100, 101, 103), (51, 53, 107, 105), (2, 56, 57, 3), (48, 102, 103, 49), (106, 104, 105, 107), (1, 3, 57, 55), (0, 1, 55, 54), (2, 0, 54, 56)])
_uv = me_rifle_rack_002_001.uv_layers.new(name='UVMap')
_uv.uv.foreach_set('vector', [0.3961, 0.4152, 0.3957, 0.4152, 0.3957, 0.4118, 0.3961, 0.4118, 0.3949, 0.4118, 0.3953, 0.4118, 0.3953, 0.4156, 0.3949, 0.4156, 0.4047, 0.4118, 0.4051, 0.4118, 0.4051, 0.4122, 0.4047, 0.4122, 0.4021, 0.4118, 0.4021, 0.4124, 0.4017, 0.4124, 0.4017, 0.4118, 0.4181, 0.4114, 0.4186, 0.4114, 0.4186, 0.4122, 0.4181, 0.4122, 0.4, 0.4124, 0.3996, 0.4124, 0.3996, 0.4118, 0.4, 0.4118, 0.3978, 0.4118, 0.3983, 0.4118, 0.3983, 0.4136, 0.3978, 0.4136, 0.3936, 0.4175, 0.3936, 0.4127, 0.394, 0.4127, 0.394, 0.4175, 0.4194, 0.4092, 0.419, 0.4092, 0.419, 0.405, 0.4194, 0.405, 0.4021, 0.4124, 0.4021, 0.4118, 0.4025, 0.4118, 0.4025, 0.4124, 0.403, 0.4118, 0.4034, 0.4118, 0.4034, 0.4124, 0.403, 0.4124, 0.419, 0.4114, 0.4186, 0.4114, 0.4186, 0.3923, 0.419, 0.3923, 0.419, 0.405, 0.419, 0.4042, 0.4194, 0.4042, 0.4194, 0.405, 0.4064, 0.4122, 0.4064, 0.4118, 0.4068, 0.4118, 0.4068, 0.4122, 0.4181, 0.4182, 0.4181, 0.4164, 0.4186, 0.4164, 0.4186, 0.4182, 0.3987, 0.4118, 0.3991, 0.4118, 0.3991, 0.4131, 0.3987, 0.4131, 0.4181, 0.4164, 0.4181, 0.4122, 0.4186, 0.4122, 0.4186, 0.4164, 0.4025, 0.405, 0.4013, 0.4118, 0.4013, 0.3927, 0.4025, 0.3987, 0.3974, 0.3927, 0.3974, 0.4118, 0.3961, 0.405, 0.3961, 0.3987, 0.4034, 0.4004, 0.4025, 0.405, 0.4025, 0.3987, 0.3953, 0.4004, 0.3961, 0.3987, 0.3961, 0.405, 0.4034, 0.4004, 0.404, 0.4001, 0.4051, 0.4006, 0.4025, 0.405, 0.3961, 0.405, 0.3936, 0.4006, 0.3946, 0.4001, 0.3953, 0.4004, 0.4049, 0.3997, 0.4051, 0.4006, 0.404, 0.4001, 0.4045, 0.3995, 0.3942, 0.3995, 0.3946, 0.4001, 0.3936, 0.4006, 0.3938, 0.3997, 0.3938, 0.4061, 0.3942, 0.4059, 0.3946, 0.4065, 0.3936, 0.4069, 0.4017, 0.4124, 0.4013, 0.4124, 0.4013, 0.4118, 0.4017, 0.4118, 0.406, 0.4122, 0.4055, 0.4122, 0.4055, 0.4118, 0.406, 0.4118, 0.3936, 0.4118, 0.394, 0.4118, 0.394, 0.4127, 0.3936, 0.4127, 0.3936, 0.4118, 0.3936, 0.4069, 0.3946, 0.4065, 0.3953, 0.4067, 0.4051, 0.4118, 0.4034, 0.4067, 0.404, 0.4065, 0.4051, 0.4069, 0.4051, 0.4069, 0.404, 0.4065, 0.4045, 0.4059, 0.4049, 0.4061, 0.4034, 0.4067, 0.4051, 0.4118, 0.4013, 0.4118, 0.4025, 0.405, 0.4025, 0.4118, 0.403, 0.4118, 0.403, 0.4124, 0.4025, 0.4124, 0.4194, 0.411, 0.419, 0.411, 0.419, 0.4092, 0.4194, 0.4092, 0.3974, 0.4118, 0.3936, 0.4118, 0.3953, 0.4067, 0.3961, 0.405, 0.3961, 0.3987, 0.3936, 0.3942, 0.3946, 0.3938, 0.3953, 0.394, 0.4051, 0.3942, 0.4025, 0.3987, 0.4034, 0.394, 0.404, 0.3938, 0.4034, 0.394, 0.4025, 0.3987, 0.4013, 0.3927, 0.4025, 0.3923, 0.3961, 0.3923, 0.3974, 0.3927, 0.3961, 0.3987, 0.3953, 0.394, 0.4045, 0.3932, 0.4049, 0.3934, 0.4051, 0.3942, 0.404, 0.3938, 0.3942, 0.3932, 0.3946, 0.3938, 0.3936, 0.3942, 0.3938, 0.3934, 0.4169, 0.4042, 0.4173, 0.4042, 0.4173, 0.416, 0.4169, 0.416, 0.3966, 0.4141, 0.3966, 0.4118, 0.397, 0.4118, 0.397, 0.4141, 0.4113, 0.4042, 0.4113, 0.416, 0.409, 0.416, 0.409, 0.4042, 0.416, 0.416, 0.4137, 0.416, 0.4137, 0.4042, 0.416, 0.4042, 0.4173, 0.4042, 0.4177, 0.4042, 0.4177, 0.416, 0.4173, 0.416, 0.3974, 0.4118, 0.3974, 0.4141, 0.397, 0.4141, 0.397, 0.4118, 0.3957, 0.4118, 0.3957, 0.4152, 0.3953, 0.4152, 0.3953, 0.4118, 0.3949, 0.4118, 0.3949, 0.4156, 0.3944, 0.4156, 0.3944, 0.4118, 0.4047, 0.4118, 0.4047, 0.4122, 0.4043, 0.4122, 0.4043, 0.4118, 0.4008, 0.4118, 0.4013, 0.4118, 0.4013, 0.4124, 0.4008, 0.4124, 0.419, 0.4114, 0.419, 0.4122, 0.4186, 0.4122, 0.4186, 0.4114, 0.4, 0.4124, 0.4, 0.4118, 0.4004, 0.4118, 0.4004, 0.4124, 0.3987, 0.4118, 0.3987, 0.4136, 0.3983, 0.4136, 0.3983, 0.4118, 0.3944, 0.4175, 0.394, 0.4175, 0.394, 0.4127, 0.3944, 0.4127, 0.419, 0.416, 0.419, 0.4118, 0.4194, 0.4118, 0.4194, 0.416, 0.4038, 0.4124, 0.4034, 0.4124, 0.4034, 0.4118, 0.4038, 0.4118, 0.4055, 0.4118, 0.4055, 0.4124, 0.4051, 0.4124, 0.4051, 0.4118, 0.4186, 0.3923, 0.4186, 0.4114, 0.4181, 0.4114, 0.4181, 0.3923, 0.4194, 0.4118, 0.419, 0.4118, 0.419, 0.411, 0.4194, 0.411, 0.4073, 0.4122, 0.4068, 0.4122, 0.4068, 0.4118, 0.4073, 0.4118, 0.419, 0.4182, 0.4186, 0.4182, 0.4186, 0.4164, 0.419, 0.4164, 0.3996, 0.4118, 0.3996, 0.4131, 0.3991, 0.4131, 0.3991, 0.4118, 0.419, 0.4164, 0.4186, 0.4164, 0.4186, 0.4122, 0.419, 0.4122, 0.3987, 0.3991, 0.3987, 0.4054, 0.3974, 0.4114, 0.3974, 0.3923, 0.409, 0.4114, 0.4077, 0.4054, 0.4077, 0.3991, 0.409, 0.3923, 0.3996, 0.4037, 0.3987, 0.4054, 0.3987, 0.3991, 0.4068, 0.4037, 0.4077, 0.3991, 0.4077, 0.4054, 0.3996, 0.4037, 0.3987, 0.3991, 0.4013, 0.4035, 0.4002, 0.404, 0.4077, 0.3991, 0.4068, 0.4037, 0.4062, 0.404, 0.4051, 0.4035, 0.4011, 0.4044, 0.4006, 0.4046, 0.4002, 0.404, 0.4013, 0.4035, 0.4058, 0.4046, 0.4053, 0.4044, 0.4051, 0.4035, 0.4062, 0.404, 0.4053, 0.398, 0.4051, 0.3972, 0.4062, 0.3976, 0.4058, 0.3982, 0.4004, 0.4124, 0.4004, 0.4118, 0.4008, 0.4118, 0.4008, 0.4124, 0.406, 0.4122, 0.406, 0.4118, 0.4064, 0.4118, 0.4064, 0.4122, 0.3944, 0.4118, 0.3944, 0.4127, 0.394, 0.4127, 0.394, 0.4118, 0.4051, 0.3923, 0.4068, 0.3974, 0.4062, 0.3976, 0.4051, 0.3972, 0.4013, 0.3923, 0.4013, 0.3972, 0.4002, 0.3976, 0.3996, 0.3974, 0.4013, 0.3972, 0.4011, 0.398, 0.4006, 0.3982, 0.4002, 0.3976, 0.3996, 0.3974, 0.3987, 0.3991, 0.3974, 0.3923, 0.4013, 0.3923, 0.4043, 0.4118, 0.4043, 0.4124, 0.4038, 0.4124, 0.4038, 0.4118, 0.419, 0.4177, 0.419, 0.416, 0.4194, 0.416, 0.4194, 0.4177, 0.409, 0.3923, 0.4077, 0.3991, 0.4068, 0.3974, 0.4051, 0.3923, 0.4077, 0.4054, 0.4068, 0.4101, 0.4062, 0.4103, 0.4051, 0.4099, 0.4013, 0.4099, 0.4002, 0.4103, 0.3996, 0.4101, 0.3987, 0.4054, 0.3996, 0.4101, 0.3987, 0.4118, 0.3974, 0.4114, 0.3987, 0.4054, 0.4077, 0.4118, 0.4068, 0.4101, 0.4077, 0.4054, 0.409, 0.4114, 0.4006, 0.4109, 0.4002, 0.4103, 0.4013, 0.4099, 0.4011, 0.4107, 0.4058, 0.4109, 0.4053, 0.4107, 0.4051, 0.4099, 0.4062, 0.4103, 0.4164, 0.4042, 0.4169, 0.4042, 0.4169, 0.416, 0.4164, 0.416, 0.4181, 0.4042, 0.4158, 0.4042, 0.4158, 0.3923, 0.4181, 0.3923, 0.3978, 0.4141, 0.3974, 0.4141, 0.3974, 0.4118, 0.3978, 0.4118, 0.419, 0.3923, 0.4194, 0.3923, 0.4194, 0.4042, 0.419, 0.4042, 0.4164, 0.4042, 0.4164, 0.416, 0.416, 0.416, 0.416, 0.4042, 0.4113, 0.416, 0.4113, 0.4042, 0.4137, 0.4042, 0.4137, 0.416, 0.3966, 0.4141, 0.3961, 0.4141, 0.3961, 0.4118, 0.3966, 0.4118, 0.4124, 0.3923, 0.4158, 0.3923, 0.4158, 0.4042, 0.4124, 0.4042, 0.4181, 0.416, 0.4177, 0.416, 0.4177, 0.4042, 0.4181, 0.4042, 0.4124, 0.4042, 0.409, 0.4042, 0.409, 0.3923, 0.4124, 0.3923])
me_rifle_rack_002_001.materials.append(mat_texture)
me_rifle_rack_002_001.use_remesh_preserve_volume = False
me_rifle_rack_002_001.use_remesh_preserve_attributes = False
me_rifle_rack_002_001.use_mirror_vertex_groups = False
me_rifle_rack_002_001.update()

# ---- objects
ob_rifle_rack_001 = bpy.data.objects.new('Rifle rack 001', me_rifle_rack_001)
ob_rifle_rack_002 = bpy.data.objects.new('Rifle rack 002', me_rifle_rack_002)
ob_rifle_rack_001_001 = bpy.data.objects.new('Rifle rack 001.001', me_rifle_rack_001_001)
ob_rifle_rack_002_001 = bpy.data.objects.new('Rifle rack 002.001', me_rifle_rack_002_001)
ob_camera_back = bpy.data.objects.new('Camera Back', cam_camera_002)
ob_camera_preview = bpy.data.objects.new('Camera Preview', cam_camera)
ob_camera_side = bpy.data.objects.new('Camera Side', cam_camera_003)
ob_camera_top = bpy.data.objects.new('Camera Top', cam_camera_001)
ob_sun = bpy.data.objects.new('Sun', light_sun)

# ---- transforms, parenting, visibility, modifiers, constraints
ob_rifle_rack_001.location = (0.0, 0.0, 0.0)
ob_rifle_rack_001.lineart.crease_threshold = 0.0
ob_rifle_rack_002.location = (0.0, 0.0, 0.0)
ob_rifle_rack_002.lineart.crease_threshold = 0.0
ob_rifle_rack_001_001.location = (-1.0, 0.0, 0.0)
ob_rifle_rack_001_001.lineart.crease_threshold = 0.0
ob_rifle_rack_002_001.location = (1.0, 0.0, 0.0)
ob_rifle_rack_002_001.lineart.crease_threshold = 0.0
ob_camera_back.location = (0.0, 5.0, 0.0)
ob_camera_back.rotation_euler = (1.571, 0.0, 3.142)
ob_camera_back.lineart.crease_threshold = 0.0
ob_camera_preview.location = (2.179, -2.258, 1.601)
ob_camera_preview.rotation_euler = (1.201, -3.04e-07, -5.508)
ob_camera_preview.lineart.crease_threshold = 0.0
ob_camera_side.location = (-5.0, 0.0, 0.0)
ob_camera_side.rotation_euler = (1.571, 0.0, -1.571)
ob_camera_side.lineart.crease_threshold = 0.0
ob_camera_top.location = (0.0, 0.0, 5.0)
ob_camera_top.rotation_euler = (0.0, 0.0, -1.571)
ob_camera_top.lineart.crease_threshold = 0.0
ob_sun.location = (0.0, 10.0, 1.0)
ob_sun.rotation_euler = (-2.278, 2.074, 0.0)
ob_sun.lineart.crease_threshold = 0.0

# ---- collection membership
col_racks.objects.link(ob_rifle_rack_001)
col_racks.objects.link(ob_rifle_rack_002)
col_previews.objects.link(ob_rifle_rack_001_001)
col_previews.objects.link(ob_rifle_rack_002_001)
col_cameras___settings.objects.link(ob_camera_back)
col_cameras___settings.objects.link(ob_camera_preview)
col_cameras___settings.objects.link(ob_camera_side)
col_cameras___settings.objects.link(ob_camera_top)
col_cameras___settings.objects.link(ob_sun)
def _layer_coll(name, lc=None):
    lc = lc or bpy.context.view_layer.layer_collection
    for c in lc.children:
        if c.name == name: return c
        r = _layer_coll(name, c)
        if r: return r
_layer_coll('Previews').exclude = True
_layer_coll('Cameras & Settings').exclude = True

# ---- scene / render settings (as saved in the file)
scene.camera = ob_camera_preview
scene.frame_start = 1; scene.frame_end = 250; scene.frame_set(15)
scene.render.engine = 'BLENDER_EEVEE_NEXT'
scene.render.resolution_x = 2560
scene.render.resolution_y = 1440
scene.render.fps = 30
scene.render.film_transparent = True
scene.cycles.use_denoising = False
scene.cycles.samples = 128
scene.cycles.sampling_pattern = 'TABULATED_SOBOL'
scene.cycles.use_adaptive_sampling = False
scene.cycles.use_light_tree = False
scene.view_settings.view_transform = 'Filmic'
bpy.context.view_layer.update()
